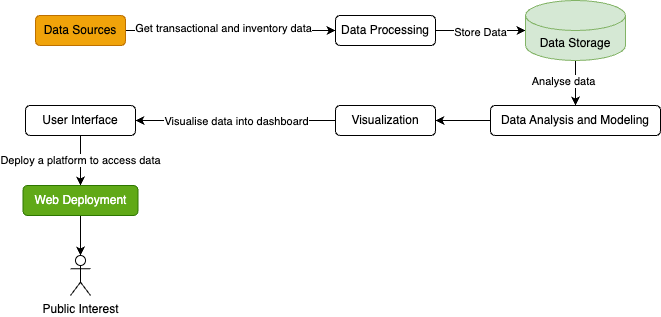

The diagram above was exported from draw.io. Its source (the exported page's mxGraphModel, read from the mxfile embedded in the PNG):
<mxGraphModel dx="954" dy="623" grid="1" gridSize="10" guides="1" tooltips="1" connect="1" arrows="1" fold="1" page="1" pageScale="1" pageWidth="1100" pageHeight="850" background="none" math="0" shadow="0">
  <root>
    <mxCell id="0" />
    <mxCell id="1" parent="0" />
    <mxCell id="vSTUebMXa7WQ5mNbAg_a-8" style="edgeStyle=orthogonalEdgeStyle;rounded=0;orthogonalLoop=1;jettySize=auto;html=1;exitX=1;exitY=0.5;exitDx=0;exitDy=0;" edge="1" parent="1" source="vSTUebMXa7WQ5mNbAg_a-1" target="vSTUebMXa7WQ5mNbAg_a-2">
      <mxGeometry relative="1" as="geometry" />
    </mxCell>
    <mxCell id="vSTUebMXa7WQ5mNbAg_a-9" value="Get transactional and inventory data" style="edgeLabel;html=1;align=center;verticalAlign=middle;resizable=0;points=[];" vertex="1" connectable="0" parent="vSTUebMXa7WQ5mNbAg_a-8">
      <mxGeometry x="-0.075" y="4" relative="1" as="geometry">
        <mxPoint y="1" as="offset" />
      </mxGeometry>
    </mxCell>
    <mxCell id="vSTUebMXa7WQ5mNbAg_a-1" value="Data Sources" style="rounded=1;whiteSpace=wrap;html=1;fillColor=#f0a30a;strokeColor=#BD7000;fontColor=#000000;" vertex="1" parent="1">
      <mxGeometry x="130" y="130" width="90" height="30" as="geometry" />
    </mxCell>
    <mxCell id="vSTUebMXa7WQ5mNbAg_a-10" style="edgeStyle=orthogonalEdgeStyle;rounded=0;orthogonalLoop=1;jettySize=auto;html=1;exitX=1;exitY=0.5;exitDx=0;exitDy=0;entryX=0;entryY=0.5;entryDx=0;entryDy=0;entryPerimeter=0;" edge="1" parent="1" source="vSTUebMXa7WQ5mNbAg_a-2" target="vSTUebMXa7WQ5mNbAg_a-4">
      <mxGeometry relative="1" as="geometry" />
    </mxCell>
    <mxCell id="vSTUebMXa7WQ5mNbAg_a-15" value="Store Data" style="edgeLabel;html=1;align=center;verticalAlign=middle;resizable=0;points=[];" vertex="1" connectable="0" parent="vSTUebMXa7WQ5mNbAg_a-10">
      <mxGeometry x="-0.0222" y="-1" relative="1" as="geometry">
        <mxPoint as="offset" />
      </mxGeometry>
    </mxCell>
    <mxCell id="vSTUebMXa7WQ5mNbAg_a-2" value="Data Processing" style="rounded=1;whiteSpace=wrap;html=1;" vertex="1" parent="1">
      <mxGeometry x="430" y="130" width="100" height="30" as="geometry" />
    </mxCell>
    <mxCell id="vSTUebMXa7WQ5mNbAg_a-13" style="edgeStyle=orthogonalEdgeStyle;rounded=0;orthogonalLoop=1;jettySize=auto;html=1;exitX=0;exitY=0.5;exitDx=0;exitDy=0;entryX=1;entryY=0.5;entryDx=0;entryDy=0;" edge="1" parent="1" source="vSTUebMXa7WQ5mNbAg_a-3" target="vSTUebMXa7WQ5mNbAg_a-6">
      <mxGeometry relative="1" as="geometry" />
    </mxCell>
    <mxCell id="vSTUebMXa7WQ5mNbAg_a-18" value="Visualise data into dashboard" style="edgeLabel;html=1;align=center;verticalAlign=middle;resizable=0;points=[];" vertex="1" connectable="0" parent="vSTUebMXa7WQ5mNbAg_a-13">
      <mxGeometry x="-0.25" y="1" relative="1" as="geometry">
        <mxPoint x="-25" y="-1" as="offset" />
      </mxGeometry>
    </mxCell>
    <mxCell id="vSTUebMXa7WQ5mNbAg_a-3" value="Visualization" style="rounded=1;whiteSpace=wrap;html=1;" vertex="1" parent="1">
      <mxGeometry x="430" y="220" width="100" height="30" as="geometry" />
    </mxCell>
    <mxCell id="vSTUebMXa7WQ5mNbAg_a-16" style="edgeStyle=orthogonalEdgeStyle;rounded=0;orthogonalLoop=1;jettySize=auto;html=1;exitX=0.5;exitY=1;exitDx=0;exitDy=0;exitPerimeter=0;" edge="1" parent="1" source="vSTUebMXa7WQ5mNbAg_a-4" target="vSTUebMXa7WQ5mNbAg_a-5">
      <mxGeometry relative="1" as="geometry" />
    </mxCell>
    <mxCell id="vSTUebMXa7WQ5mNbAg_a-17" value="Analyse data" style="edgeLabel;html=1;align=center;verticalAlign=middle;resizable=0;points=[];" vertex="1" connectable="0" parent="vSTUebMXa7WQ5mNbAg_a-16">
      <mxGeometry x="-0.125" y="1" relative="1" as="geometry">
        <mxPoint x="-14" as="offset" />
      </mxGeometry>
    </mxCell>
    <mxCell id="vSTUebMXa7WQ5mNbAg_a-4" value="Data Storage" style="shape=cylinder3;whiteSpace=wrap;html=1;boundedLbl=1;backgroundOutline=1;size=15;fillColor=#d5e8d4;strokeColor=#82b366;" vertex="1" parent="1">
      <mxGeometry x="620" y="115" width="100" height="60" as="geometry" />
    </mxCell>
    <mxCell id="vSTUebMXa7WQ5mNbAg_a-12" style="edgeStyle=orthogonalEdgeStyle;rounded=0;orthogonalLoop=1;jettySize=auto;html=1;exitX=0;exitY=0.5;exitDx=0;exitDy=0;entryX=1;entryY=0.5;entryDx=0;entryDy=0;" edge="1" parent="1" source="vSTUebMXa7WQ5mNbAg_a-5" target="vSTUebMXa7WQ5mNbAg_a-3">
      <mxGeometry relative="1" as="geometry" />
    </mxCell>
    <mxCell id="vSTUebMXa7WQ5mNbAg_a-5" value="Data Analysis and Modeling" style="rounded=1;whiteSpace=wrap;html=1;" vertex="1" parent="1">
      <mxGeometry x="585" y="220" width="170" height="30" as="geometry" />
    </mxCell>
    <mxCell id="vSTUebMXa7WQ5mNbAg_a-14" value="Deploy a platform to access data" style="edgeStyle=orthogonalEdgeStyle;rounded=0;orthogonalLoop=1;jettySize=auto;html=1;exitX=0.5;exitY=1;exitDx=0;exitDy=0;entryX=0.5;entryY=0;entryDx=0;entryDy=0;" edge="1" parent="1" source="vSTUebMXa7WQ5mNbAg_a-6" target="vSTUebMXa7WQ5mNbAg_a-7">
      <mxGeometry relative="1" as="geometry">
        <mxPoint x="165" y="290" as="targetPoint" />
      </mxGeometry>
    </mxCell>
    <mxCell id="vSTUebMXa7WQ5mNbAg_a-6" value="User Interface" style="rounded=1;whiteSpace=wrap;html=1;" vertex="1" parent="1">
      <mxGeometry x="120" y="220" width="110" height="30" as="geometry" />
    </mxCell>
    <mxCell id="vSTUebMXa7WQ5mNbAg_a-24" style="edgeStyle=orthogonalEdgeStyle;rounded=0;orthogonalLoop=1;jettySize=auto;html=1;exitX=0.5;exitY=1;exitDx=0;exitDy=0;entryX=0.5;entryY=0;entryDx=0;entryDy=0;entryPerimeter=0;" edge="1" parent="1" source="vSTUebMXa7WQ5mNbAg_a-7" target="vSTUebMXa7WQ5mNbAg_a-19">
      <mxGeometry relative="1" as="geometry" />
    </mxCell>
    <mxCell id="vSTUebMXa7WQ5mNbAg_a-7" value="Web Deployment" style="rounded=1;whiteSpace=wrap;html=1;fillColor=#60a917;strokeColor=#2D7600;fontColor=#ffffff;" vertex="1" parent="1">
      <mxGeometry x="117.5" y="300" width="115" height="30" as="geometry" />
    </mxCell>
    <mxCell id="vSTUebMXa7WQ5mNbAg_a-19" value="Public Interest" style="shape=umlActor;verticalLabelPosition=bottom;verticalAlign=top;html=1;outlineConnect=0;" vertex="1" parent="1">
      <mxGeometry x="165" y="370" width="20" height="40" as="geometry" />
    </mxCell>
  </root>
</mxGraphModel>